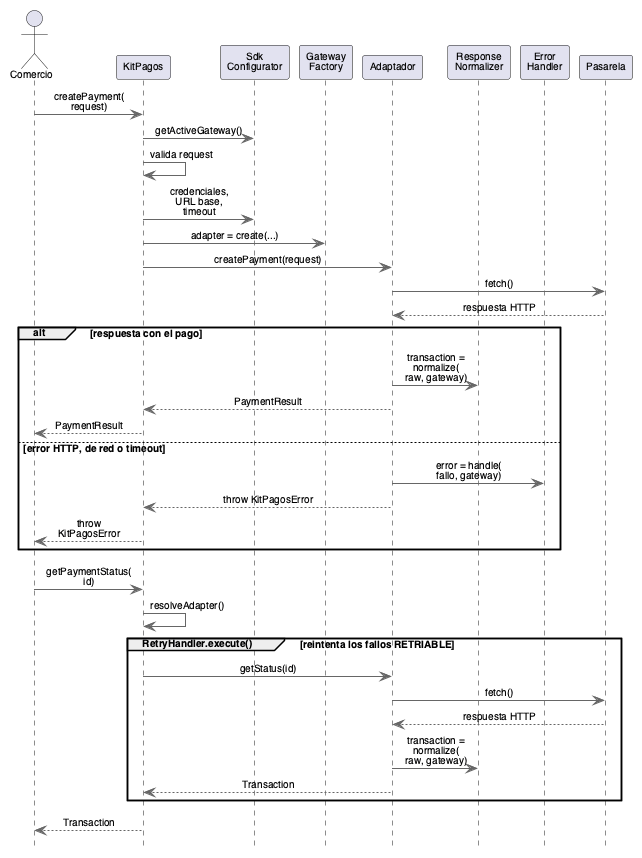

The diagram above was rendered by PlantUML. Its source (embedded in the PNG):
@startuml Sequence Diagram - SDK Code Orchestration
skinparam backgroundColor white
skinparam defaultFontName Helvetica
skinparam defaultFontSize 10
skinparam titleFontSize 11
skinparam ParticipantFontSize 10
skinparam ActorFontSize 10
skinparam ArrowFontSize 10
skinparam NoteFontSize 10
skinparam SequenceGroupFontSize 10
skinparam SequenceGroupHeaderFontSize 10
skinparam SequenceDividerFontSize 10
skinparam maxMessageSize 120
hide footbox
skinparam sequenceMessageAlign center
skinparam ArrowColor #666666
skinparam LifeLineBorderColor #666666

actor "Comercio" as C
participant "KitPagos" as K
participant "Sdk\nConfigurator" as Cfg
participant "Gateway\nFactory" as F
participant "Adaptador" as A
participant "Response\nNormalizer" as N
participant "Error\nHandler" as E
participant "Pasarela" as P

C -> K : createPayment(\nrequest)
K -> Cfg : getActiveGateway()
K -> K : valida request
K -> Cfg : credenciales,\nURL base,\ntimeout
K -> F : adapter = create(...)
K -> A : createPayment(request)
A -> P : fetch()
P --> A : respuesta HTTP
alt respuesta con el pago
  A -> N : transaction =\nnormalize(\nraw, gateway)
  A --> K : PaymentResult
  K --> C : PaymentResult
else error HTTP, de red o timeout
  A -> E : error = handle(\nfallo, gateway)
  A --> K : throw KitPagosError
  K --> C : throw\nKitPagosError
end

C -> K : getPaymentStatus(\nid)
K -> K : resolveAdapter()
group RetryHandler.execute() [reintenta los fallos RETRIABLE]
  K -> A : getStatus(id)
  A -> P : fetch()
  P --> A : respuesta HTTP
  A -> N : transaction =\nnormalize(\nraw, gateway)
  A --> K : Transaction
end
K --> C : Transaction
@enduml